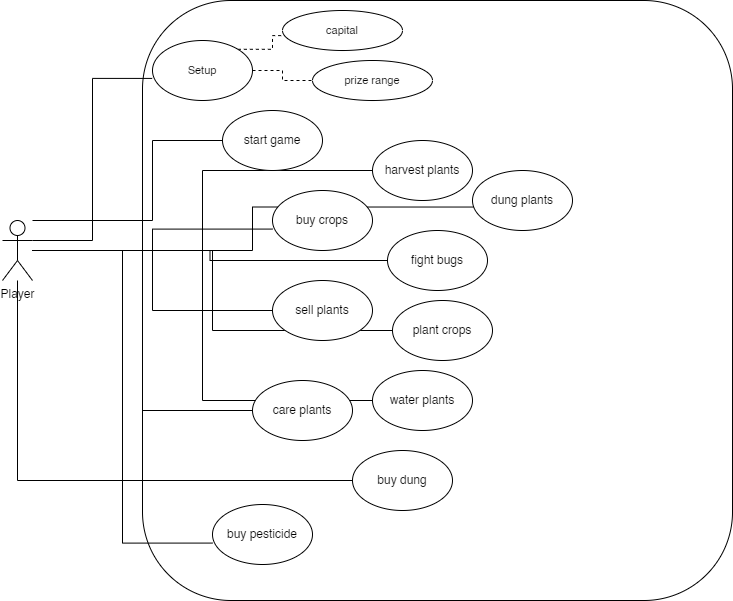

The diagram above was exported from draw.io. Its source (the exported page's mxGraphModel, read from the mxfile embedded in the PNG):
<mxGraphModel dx="1422" dy="865" grid="1" gridSize="10" guides="1" tooltips="1" connect="1" arrows="1" fold="1" page="1" pageScale="1" pageWidth="827" pageHeight="1169" math="0" shadow="0">
  <root>
    <mxCell id="0" />
    <mxCell id="1" parent="0" />
    <mxCell id="aNsRNDWrtvqgxwPpnFLq-2" value="" style="rounded=1;whiteSpace=wrap;html=1;" parent="1" vertex="1">
      <mxGeometry x="170" y="20" width="590" height="600" as="geometry" />
    </mxCell>
    <mxCell id="aNsRNDWrtvqgxwPpnFLq-12" style="edgeStyle=orthogonalEdgeStyle;rounded=0;orthogonalLoop=1;jettySize=auto;html=1;exitX=1;exitY=0.3333333333333333;exitDx=0;exitDy=0;exitPerimeter=0;fontSize=11;entryX=-0.003;entryY=0.632;entryDx=0;entryDy=0;entryPerimeter=0;endArrow=none;endFill=0;" parent="1" source="aNsRNDWrtvqgxwPpnFLq-1" target="aNsRNDWrtvqgxwPpnFLq-3" edge="1">
      <mxGeometry relative="1" as="geometry" />
    </mxCell>
    <mxCell id="aNsRNDWrtvqgxwPpnFLq-16" style="edgeStyle=orthogonalEdgeStyle;rounded=0;orthogonalLoop=1;jettySize=auto;html=1;fontSize=11;endArrow=none;endFill=0;" parent="1" source="aNsRNDWrtvqgxwPpnFLq-1" target="aNsRNDWrtvqgxwPpnFLq-15" edge="1">
      <mxGeometry relative="1" as="geometry">
        <Array as="points">
          <mxPoint x="180" y="240" />
        </Array>
      </mxGeometry>
    </mxCell>
    <mxCell id="aNsRNDWrtvqgxwPpnFLq-18" style="edgeStyle=orthogonalEdgeStyle;rounded=0;orthogonalLoop=1;jettySize=auto;html=1;entryX=0;entryY=0.643;entryDx=0;entryDy=0;entryPerimeter=0;fontSize=11;endArrow=none;endFill=0;" parent="1" source="aNsRNDWrtvqgxwPpnFLq-1" target="aNsRNDWrtvqgxwPpnFLq-17" edge="1">
      <mxGeometry relative="1" as="geometry" />
    </mxCell>
    <mxCell id="aNsRNDWrtvqgxwPpnFLq-23" style="edgeStyle=orthogonalEdgeStyle;rounded=0;orthogonalLoop=1;jettySize=auto;html=1;fontSize=11;endArrow=none;endFill=0;entryX=0;entryY=0.5;entryDx=0;entryDy=0;" parent="1" source="aNsRNDWrtvqgxwPpnFLq-1" target="aNsRNDWrtvqgxwPpnFLq-19" edge="1">
      <mxGeometry relative="1" as="geometry" />
    </mxCell>
    <mxCell id="aNsRNDWrtvqgxwPpnFLq-24" style="edgeStyle=orthogonalEdgeStyle;rounded=0;orthogonalLoop=1;jettySize=auto;html=1;entryX=0;entryY=0.5;entryDx=0;entryDy=0;fontSize=11;endArrow=none;endFill=0;" parent="1" source="aNsRNDWrtvqgxwPpnFLq-1" target="aNsRNDWrtvqgxwPpnFLq-21" edge="1">
      <mxGeometry relative="1" as="geometry" />
    </mxCell>
    <mxCell id="aNsRNDWrtvqgxwPpnFLq-25" style="edgeStyle=orthogonalEdgeStyle;rounded=0;orthogonalLoop=1;jettySize=auto;html=1;entryX=0;entryY=0.643;entryDx=0;entryDy=0;entryPerimeter=0;fontSize=11;endArrow=none;endFill=0;" parent="1" source="aNsRNDWrtvqgxwPpnFLq-1" target="aNsRNDWrtvqgxwPpnFLq-22" edge="1">
      <mxGeometry relative="1" as="geometry" />
    </mxCell>
    <mxCell id="aNsRNDWrtvqgxwPpnFLq-33" style="edgeStyle=orthogonalEdgeStyle;rounded=0;orthogonalLoop=1;jettySize=auto;html=1;entryX=0.018;entryY=0.609;entryDx=0;entryDy=0;entryPerimeter=0;fontSize=11;endArrow=none;endFill=0;" parent="1" source="aNsRNDWrtvqgxwPpnFLq-1" target="aNsRNDWrtvqgxwPpnFLq-32" edge="1">
      <mxGeometry relative="1" as="geometry" />
    </mxCell>
    <mxCell id="aNsRNDWrtvqgxwPpnFLq-34" style="edgeStyle=orthogonalEdgeStyle;rounded=0;orthogonalLoop=1;jettySize=auto;html=1;entryX=0;entryY=0.5;entryDx=0;entryDy=0;fontSize=11;endArrow=none;endFill=0;" parent="1" source="aNsRNDWrtvqgxwPpnFLq-1" target="aNsRNDWrtvqgxwPpnFLq-31" edge="1">
      <mxGeometry relative="1" as="geometry" />
    </mxCell>
    <mxCell id="aNsRNDWrtvqgxwPpnFLq-35" style="edgeStyle=orthogonalEdgeStyle;rounded=0;orthogonalLoop=1;jettySize=auto;html=1;fontSize=11;endArrow=none;endFill=0;" parent="1" source="aNsRNDWrtvqgxwPpnFLq-1" target="aNsRNDWrtvqgxwPpnFLq-30" edge="1">
      <mxGeometry relative="1" as="geometry" />
    </mxCell>
    <mxCell id="aNsRNDWrtvqgxwPpnFLq-36" style="edgeStyle=orthogonalEdgeStyle;rounded=0;orthogonalLoop=1;jettySize=auto;html=1;entryX=0;entryY=0.5;entryDx=0;entryDy=0;fontSize=11;endArrow=none;endFill=0;" parent="1" source="aNsRNDWrtvqgxwPpnFLq-1" target="aNsRNDWrtvqgxwPpnFLq-28" edge="1">
      <mxGeometry relative="1" as="geometry" />
    </mxCell>
    <mxCell id="aNsRNDWrtvqgxwPpnFLq-37" style="edgeStyle=orthogonalEdgeStyle;rounded=0;orthogonalLoop=1;jettySize=auto;html=1;entryX=0;entryY=0.5;entryDx=0;entryDy=0;fontSize=11;endArrow=none;endFill=0;" parent="1" source="aNsRNDWrtvqgxwPpnFLq-1" target="aNsRNDWrtvqgxwPpnFLq-29" edge="1">
      <mxGeometry relative="1" as="geometry" />
    </mxCell>
    <mxCell id="aNsRNDWrtvqgxwPpnFLq-1" value="&lt;div&gt;Player&lt;/div&gt;" style="shape=umlActor;verticalLabelPosition=bottom;verticalAlign=top;html=1;outlineConnect=0;" parent="1" vertex="1">
      <mxGeometry x="30" y="240" width="30" height="60" as="geometry" />
    </mxCell>
    <mxCell id="aNsRNDWrtvqgxwPpnFLq-8" style="edgeStyle=orthogonalEdgeStyle;rounded=0;orthogonalLoop=1;jettySize=auto;html=1;fontSize=11;endArrow=none;endFill=0;dashed=1;" parent="1" source="aNsRNDWrtvqgxwPpnFLq-3" target="aNsRNDWrtvqgxwPpnFLq-7" edge="1">
      <mxGeometry relative="1" as="geometry" />
    </mxCell>
    <mxCell id="aNsRNDWrtvqgxwPpnFLq-9" style="edgeStyle=orthogonalEdgeStyle;rounded=0;orthogonalLoop=1;jettySize=auto;html=1;entryX=0.03;entryY=0.628;entryDx=0;entryDy=0;fontSize=11;entryPerimeter=0;exitX=1;exitY=0;exitDx=0;exitDy=0;endArrow=none;endFill=0;dashed=1;" parent="1" source="aNsRNDWrtvqgxwPpnFLq-3" target="aNsRNDWrtvqgxwPpnFLq-5" edge="1">
      <mxGeometry relative="1" as="geometry" />
    </mxCell>
    <mxCell id="aNsRNDWrtvqgxwPpnFLq-3" value="&lt;div style=&quot;font-size: 11px;&quot;&gt;&lt;font style=&quot;font-size: 11px;&quot;&gt;Setup&lt;/font&gt;&lt;/div&gt;" style="ellipse;whiteSpace=wrap;html=1;" parent="1" vertex="1">
      <mxGeometry x="180" y="60" width="100" height="60" as="geometry" />
    </mxCell>
    <mxCell id="aNsRNDWrtvqgxwPpnFLq-5" value="capital" style="ellipse;whiteSpace=wrap;html=1;fontSize=11;" parent="1" vertex="1">
      <mxGeometry x="310" y="30" width="120" height="40" as="geometry" />
    </mxCell>
    <mxCell id="aNsRNDWrtvqgxwPpnFLq-7" value="prize range" style="ellipse;whiteSpace=wrap;html=1;fontSize=11;" parent="1" vertex="1">
      <mxGeometry x="340" y="80" width="120" height="40" as="geometry" />
    </mxCell>
    <mxCell id="aNsRNDWrtvqgxwPpnFLq-15" value="start game" style="ellipse;whiteSpace=wrap;html=1;" parent="1" vertex="1">
      <mxGeometry x="250" y="130" width="100" height="60" as="geometry" />
    </mxCell>
    <mxCell id="aNsRNDWrtvqgxwPpnFLq-17" value="buy crops" style="ellipse;whiteSpace=wrap;html=1;" parent="1" vertex="1">
      <mxGeometry x="300" y="210" width="100" height="60" as="geometry" />
    </mxCell>
    <mxCell id="aNsRNDWrtvqgxwPpnFLq-19" value="sell plants" style="ellipse;whiteSpace=wrap;html=1;" parent="1" vertex="1">
      <mxGeometry x="300" y="300" width="100" height="60" as="geometry" />
    </mxCell>
    <mxCell id="aNsRNDWrtvqgxwPpnFLq-21" value="care plants" style="ellipse;whiteSpace=wrap;html=1;" parent="1" vertex="1">
      <mxGeometry x="280" y="400" width="100" height="60" as="geometry" />
    </mxCell>
    <mxCell id="aNsRNDWrtvqgxwPpnFLq-22" value="buy pesticide" style="ellipse;whiteSpace=wrap;html=1;" parent="1" vertex="1">
      <mxGeometry x="240" y="524" width="100" height="60" as="geometry" />
    </mxCell>
    <mxCell id="aNsRNDWrtvqgxwPpnFLq-27" style="edgeStyle=orthogonalEdgeStyle;rounded=0;orthogonalLoop=1;jettySize=auto;html=1;fontSize=11;endArrow=none;endFill=0;" parent="1" source="aNsRNDWrtvqgxwPpnFLq-26" target="aNsRNDWrtvqgxwPpnFLq-1" edge="1">
      <mxGeometry relative="1" as="geometry" />
    </mxCell>
    <mxCell id="aNsRNDWrtvqgxwPpnFLq-26" value="buy dung" style="ellipse;whiteSpace=wrap;html=1;" parent="1" vertex="1">
      <mxGeometry x="380" y="470" width="100" height="60" as="geometry" />
    </mxCell>
    <mxCell id="aNsRNDWrtvqgxwPpnFLq-28" value="plant crops" style="ellipse;whiteSpace=wrap;html=1;" parent="1" vertex="1">
      <mxGeometry x="420" y="320" width="100" height="60" as="geometry" />
    </mxCell>
    <mxCell id="aNsRNDWrtvqgxwPpnFLq-29" value="water plants" style="ellipse;whiteSpace=wrap;html=1;" parent="1" vertex="1">
      <mxGeometry x="400" y="390" width="100" height="60" as="geometry" />
    </mxCell>
    <mxCell id="aNsRNDWrtvqgxwPpnFLq-30" value="&lt;div&gt;fight bugs&lt;/div&gt;" style="ellipse;whiteSpace=wrap;html=1;" parent="1" vertex="1">
      <mxGeometry x="415" y="250" width="100" height="60" as="geometry" />
    </mxCell>
    <mxCell id="aNsRNDWrtvqgxwPpnFLq-31" value="harvest plants" style="ellipse;whiteSpace=wrap;html=1;" parent="1" vertex="1">
      <mxGeometry x="400" y="160" width="100" height="60" as="geometry" />
    </mxCell>
    <mxCell id="aNsRNDWrtvqgxwPpnFLq-32" value="dung plants" style="ellipse;whiteSpace=wrap;html=1;" parent="1" vertex="1">
      <mxGeometry x="500" y="190" width="100" height="60" as="geometry" />
    </mxCell>
  </root>
</mxGraphModel>